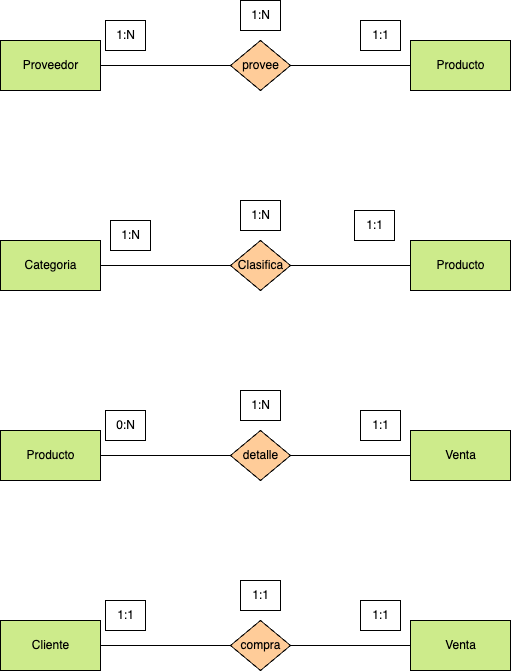

The diagram above was exported from draw.io. Its source (the exported page's mxGraphModel, read from the mxfile embedded in the PNG):
<mxGraphModel dx="1042" dy="717" grid="1" gridSize="10" guides="1" tooltips="1" connect="1" arrows="1" fold="1" page="1" pageScale="1" pageWidth="827" pageHeight="1169" math="0" shadow="0">
  <root>
    <mxCell id="0" />
    <mxCell id="1" parent="0" />
    <mxCell id="5" style="html=1;entryX=0;entryY=0.5;entryDx=0;entryDy=0;fontColor=#000000;endArrow=none;endFill=0;strokeColor=#000000;labelBackgroundColor=none;" parent="1" source="2" target="4" edge="1">
      <mxGeometry relative="1" as="geometry" />
    </mxCell>
    <mxCell id="2" value="&lt;font&gt;Proveedor&lt;/font&gt;" style="html=1;dashed=0;whitespace=wrap;fillColor=#cdeb8b;strokeColor=#000000;fontColor=#000000;labelBackgroundColor=none;" parent="1" vertex="1">
      <mxGeometry x="60" y="180" width="100" height="50" as="geometry" />
    </mxCell>
    <mxCell id="3" value="&lt;font&gt;Producto&lt;/font&gt;" style="html=1;dashed=0;whitespace=wrap;fillColor=#cdeb8b;strokeColor=#000000;fontColor=#000000;labelBackgroundColor=none;" parent="1" vertex="1">
      <mxGeometry x="470" y="180" width="100" height="50" as="geometry" />
    </mxCell>
    <mxCell id="6" style="edgeStyle=none;html=1;fontColor=#000000;endArrow=none;endFill=0;strokeColor=#000000;labelBackgroundColor=none;" parent="1" source="4" target="3" edge="1">
      <mxGeometry relative="1" as="geometry" />
    </mxCell>
    <mxCell id="4" value="&lt;font&gt;provee&lt;/font&gt;" style="shape=rhombus;html=1;dashed=0;whitespace=wrap;perimeter=rhombusPerimeter;fillColor=#ffcc99;strokeColor=#000000;fontColor=#000000;labelBackgroundColor=none;" parent="1" vertex="1">
      <mxGeometry x="290" y="180" width="60" height="50" as="geometry" />
    </mxCell>
    <mxCell id="7" value="1:N" style="text;html=1;align=center;verticalAlign=middle;resizable=0;points=[];autosize=1;strokeColor=#000000;fillColor=none;fontColor=#000000;labelBackgroundColor=none;" parent="1" vertex="1">
      <mxGeometry x="165" y="160" width="40" height="30" as="geometry" />
    </mxCell>
    <mxCell id="8" value="1:1" style="text;html=1;align=center;verticalAlign=middle;resizable=0;points=[];autosize=1;strokeColor=#000000;fillColor=none;fontColor=#000000;labelBackgroundColor=none;" parent="1" vertex="1">
      <mxGeometry x="420" y="160" width="40" height="30" as="geometry" />
    </mxCell>
    <mxCell id="9" value="1:N" style="text;html=1;align=center;verticalAlign=middle;resizable=0;points=[];autosize=1;strokeColor=#000000;fillColor=none;fontColor=#000000;labelBackgroundColor=none;" parent="1" vertex="1">
      <mxGeometry x="300" y="140" width="40" height="30" as="geometry" />
    </mxCell>
    <mxCell id="10" style="html=1;entryX=0;entryY=0.5;entryDx=0;entryDy=0;fontColor=#000000;endArrow=none;endFill=0;strokeColor=#000000;labelBackgroundColor=none;" parent="1" source="11" target="14" edge="1">
      <mxGeometry relative="1" as="geometry" />
    </mxCell>
    <mxCell id="11" value="&lt;font&gt;Categoria&lt;/font&gt;" style="html=1;dashed=0;whitespace=wrap;fillColor=#cdeb8b;strokeColor=#000000;fontColor=#000000;labelBackgroundColor=none;" parent="1" vertex="1">
      <mxGeometry x="60" y="380" width="100" height="50" as="geometry" />
    </mxCell>
    <mxCell id="12" value="&lt;font&gt;Producto&lt;/font&gt;" style="html=1;dashed=0;whitespace=wrap;fillColor=#cdeb8b;strokeColor=#000000;fontColor=#000000;labelBackgroundColor=none;" parent="1" vertex="1">
      <mxGeometry x="470" y="380" width="100" height="50" as="geometry" />
    </mxCell>
    <mxCell id="13" style="edgeStyle=none;html=1;fontColor=#000000;endArrow=none;endFill=0;strokeColor=#000000;labelBackgroundColor=none;" parent="1" source="14" target="12" edge="1">
      <mxGeometry relative="1" as="geometry" />
    </mxCell>
    <mxCell id="14" value="&lt;font&gt;Clasifica&lt;/font&gt;" style="shape=rhombus;html=1;dashed=0;whitespace=wrap;perimeter=rhombusPerimeter;fillColor=#ffcc99;strokeColor=#000000;fontColor=#000000;labelBackgroundColor=none;" parent="1" vertex="1">
      <mxGeometry x="290" y="380" width="60" height="50" as="geometry" />
    </mxCell>
    <mxCell id="15" value="1:1" style="text;html=1;align=center;verticalAlign=middle;resizable=0;points=[];autosize=1;strokeColor=#000000;fillColor=none;fontColor=#000000;labelBackgroundColor=none;" parent="1" vertex="1">
      <mxGeometry x="414" y="350" width="40" height="30" as="geometry" />
    </mxCell>
    <mxCell id="16" value="1:N" style="text;html=1;align=center;verticalAlign=middle;resizable=0;points=[];autosize=1;strokeColor=#000000;fillColor=none;fontColor=#000000;labelBackgroundColor=none;" parent="1" vertex="1">
      <mxGeometry x="170" y="360" width="40" height="30" as="geometry" />
    </mxCell>
    <mxCell id="17" value="1:N" style="text;html=1;align=center;verticalAlign=middle;resizable=0;points=[];autosize=1;strokeColor=#000000;fillColor=none;fontColor=#000000;labelBackgroundColor=none;" parent="1" vertex="1">
      <mxGeometry x="300" y="340" width="40" height="30" as="geometry" />
    </mxCell>
    <mxCell id="18" style="html=1;entryX=0;entryY=0.5;entryDx=0;entryDy=0;fontColor=#000000;endArrow=none;endFill=0;strokeColor=#000000;labelBackgroundColor=none;" parent="1" source="19" target="22" edge="1">
      <mxGeometry relative="1" as="geometry" />
    </mxCell>
    <mxCell id="19" value="&lt;font&gt;Producto&lt;/font&gt;" style="html=1;dashed=0;whitespace=wrap;fillColor=#cdeb8b;strokeColor=#000000;fontColor=#000000;labelBackgroundColor=none;" parent="1" vertex="1">
      <mxGeometry x="60" y="570" width="100" height="50" as="geometry" />
    </mxCell>
    <mxCell id="20" value="&lt;font&gt;Venta&lt;/font&gt;" style="html=1;dashed=0;whitespace=wrap;fillColor=#cdeb8b;strokeColor=#000000;fontColor=#000000;labelBackgroundColor=none;" parent="1" vertex="1">
      <mxGeometry x="470" y="570" width="100" height="50" as="geometry" />
    </mxCell>
    <mxCell id="21" style="edgeStyle=none;html=1;fontColor=#000000;endArrow=none;endFill=0;strokeColor=#000000;labelBackgroundColor=none;" parent="1" source="22" target="20" edge="1">
      <mxGeometry relative="1" as="geometry" />
    </mxCell>
    <mxCell id="22" value="&lt;font&gt;detalle&lt;/font&gt;" style="shape=rhombus;html=1;dashed=0;whitespace=wrap;perimeter=rhombusPerimeter;fillColor=#ffcc99;strokeColor=#000000;fontColor=#000000;labelBackgroundColor=none;" parent="1" vertex="1">
      <mxGeometry x="290" y="570" width="60" height="50" as="geometry" />
    </mxCell>
    <mxCell id="23" value="0:N" style="text;html=1;align=center;verticalAlign=middle;resizable=0;points=[];autosize=1;strokeColor=#000000;fillColor=none;fontColor=#000000;labelBackgroundColor=none;" parent="1" vertex="1">
      <mxGeometry x="165" y="550" width="40" height="30" as="geometry" />
    </mxCell>
    <mxCell id="24" value="1:1" style="text;html=1;align=center;verticalAlign=middle;resizable=0;points=[];autosize=1;strokeColor=#000000;fillColor=none;fontColor=#000000;labelBackgroundColor=none;" parent="1" vertex="1">
      <mxGeometry x="420" y="550" width="40" height="30" as="geometry" />
    </mxCell>
    <mxCell id="25" value="1:N" style="text;html=1;align=center;verticalAlign=middle;resizable=0;points=[];autosize=1;strokeColor=#000000;fillColor=none;fontColor=#000000;labelBackgroundColor=none;" parent="1" vertex="1">
      <mxGeometry x="300" y="530" width="40" height="30" as="geometry" />
    </mxCell>
    <mxCell id="26" style="html=1;entryX=0;entryY=0.5;entryDx=0;entryDy=0;fontColor=#000000;endArrow=none;endFill=0;strokeColor=#000000;labelBackgroundColor=none;" parent="1" source="27" target="30" edge="1">
      <mxGeometry relative="1" as="geometry" />
    </mxCell>
    <mxCell id="27" value="&lt;font&gt;Cliente&lt;/font&gt;" style="html=1;dashed=0;whitespace=wrap;fillColor=#cdeb8b;strokeColor=#000000;fontColor=#000000;labelBackgroundColor=none;" parent="1" vertex="1">
      <mxGeometry x="60" y="760" width="100" height="50" as="geometry" />
    </mxCell>
    <mxCell id="28" value="&lt;font&gt;Venta&lt;/font&gt;" style="html=1;dashed=0;whitespace=wrap;fillColor=#cdeb8b;strokeColor=#000000;fontColor=#000000;labelBackgroundColor=none;" parent="1" vertex="1">
      <mxGeometry x="470" y="760" width="100" height="50" as="geometry" />
    </mxCell>
    <mxCell id="29" style="edgeStyle=none;html=1;fontColor=#000000;endArrow=none;endFill=0;strokeColor=#000000;labelBackgroundColor=none;" parent="1" source="30" target="28" edge="1">
      <mxGeometry relative="1" as="geometry" />
    </mxCell>
    <mxCell id="30" value="&lt;font&gt;compra&lt;/font&gt;" style="shape=rhombus;html=1;dashed=0;whitespace=wrap;perimeter=rhombusPerimeter;fillColor=#ffcc99;strokeColor=#000000;fontColor=#000000;labelBackgroundColor=none;" parent="1" vertex="1">
      <mxGeometry x="290" y="760" width="60" height="50" as="geometry" />
    </mxCell>
    <mxCell id="31" value="1:1" style="text;html=1;align=center;verticalAlign=middle;resizable=0;points=[];autosize=1;strokeColor=#000000;fillColor=none;fontColor=#000000;labelBackgroundColor=none;" parent="1" vertex="1">
      <mxGeometry x="165" y="740" width="40" height="30" as="geometry" />
    </mxCell>
    <mxCell id="32" value="1:1" style="text;html=1;align=center;verticalAlign=middle;resizable=0;points=[];autosize=1;strokeColor=#000000;fillColor=none;fontColor=#000000;labelBackgroundColor=none;" parent="1" vertex="1">
      <mxGeometry x="420" y="740" width="40" height="30" as="geometry" />
    </mxCell>
    <mxCell id="33" value="1:1" style="text;html=1;align=center;verticalAlign=middle;resizable=0;points=[];autosize=1;strokeColor=#000000;fillColor=none;fontColor=#000000;labelBackgroundColor=none;" parent="1" vertex="1">
      <mxGeometry x="300" y="720" width="40" height="30" as="geometry" />
    </mxCell>
  </root>
</mxGraphModel>